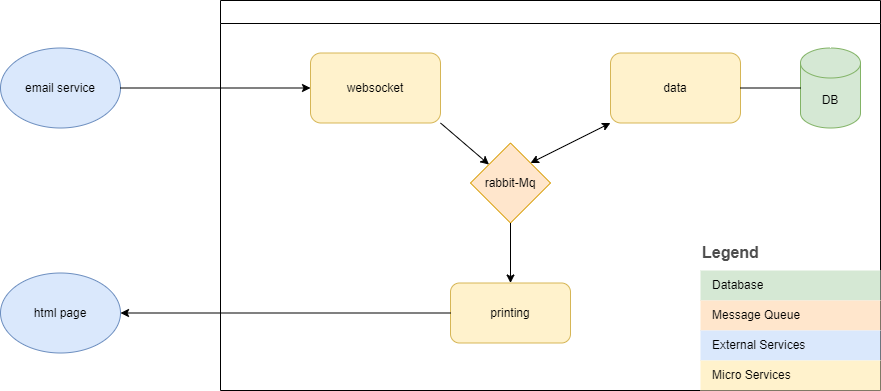

The diagram above was exported from draw.io. Its source (the exported page's mxGraphModel, read from the mxfile embedded in the PNG):
<mxGraphModel dx="2062" dy="1154" grid="1" gridSize="10" guides="1" tooltips="1" connect="1" arrows="1" fold="1" page="1" pageScale="1" pageWidth="850" pageHeight="1100" math="0" shadow="0">
  <root>
    <mxCell id="0" />
    <mxCell id="1" parent="0" />
    <mxCell id="8JkQfCT0vEy6Nt-5gIK_-1" value="" style="swimlane;" vertex="1" parent="1">
      <mxGeometry x="360" y="170" width="660" height="390" as="geometry">
        <mxRectangle x="360" y="170" width="50" height="40" as="alternateBounds" />
      </mxGeometry>
    </mxCell>
    <mxCell id="8JkQfCT0vEy6Nt-5gIK_-2" value="websocket" style="rounded=1;whiteSpace=wrap;html=1;fillColor=#fff2cc;strokeColor=#d6b656;" vertex="1" parent="8JkQfCT0vEy6Nt-5gIK_-1">
      <mxGeometry x="90" y="52.5" width="130" height="70" as="geometry" />
    </mxCell>
    <mxCell id="8JkQfCT0vEy6Nt-5gIK_-3" value="rabbit-Mq" style="rhombus;whiteSpace=wrap;html=1;fillColor=#ffe6cc;strokeColor=#d79b00;" vertex="1" parent="8JkQfCT0vEy6Nt-5gIK_-1">
      <mxGeometry x="250" y="142.5" width="80" height="80" as="geometry" />
    </mxCell>
    <mxCell id="8JkQfCT0vEy6Nt-5gIK_-5" value="" style="endArrow=classic;html=1;rounded=0;exitX=1;exitY=1;exitDx=0;exitDy=0;" edge="1" parent="8JkQfCT0vEy6Nt-5gIK_-1" source="8JkQfCT0vEy6Nt-5gIK_-2" target="8JkQfCT0vEy6Nt-5gIK_-3">
      <mxGeometry width="50" height="50" relative="1" as="geometry">
        <mxPoint x="270" y="422.5" as="sourcePoint" />
        <mxPoint x="320" y="372.5" as="targetPoint" />
      </mxGeometry>
    </mxCell>
    <mxCell id="8JkQfCT0vEy6Nt-5gIK_-6" value="data" style="rounded=1;whiteSpace=wrap;html=1;fillColor=#fff2cc;strokeColor=#d6b656;" vertex="1" parent="8JkQfCT0vEy6Nt-5gIK_-1">
      <mxGeometry x="390" y="52.5" width="130" height="70" as="geometry" />
    </mxCell>
    <mxCell id="8JkQfCT0vEy6Nt-5gIK_-7" value="" style="endArrow=classic;startArrow=classic;html=1;rounded=0;entryX=0;entryY=1;entryDx=0;entryDy=0;exitX=1;exitY=0;exitDx=0;exitDy=0;" edge="1" parent="8JkQfCT0vEy6Nt-5gIK_-1" source="8JkQfCT0vEy6Nt-5gIK_-3" target="8JkQfCT0vEy6Nt-5gIK_-6">
      <mxGeometry width="50" height="50" relative="1" as="geometry">
        <mxPoint x="180" y="522.5" as="sourcePoint" />
        <mxPoint x="230" y="472.5" as="targetPoint" />
      </mxGeometry>
    </mxCell>
    <mxCell id="8JkQfCT0vEy6Nt-5gIK_-8" value="printing" style="rounded=1;whiteSpace=wrap;html=1;fillColor=#fff2cc;strokeColor=#d6b656;" vertex="1" parent="8JkQfCT0vEy6Nt-5gIK_-1">
      <mxGeometry x="230" y="282.5" width="120" height="60" as="geometry" />
    </mxCell>
    <mxCell id="8JkQfCT0vEy6Nt-5gIK_-9" value="" style="endArrow=classic;html=1;rounded=0;exitX=0.5;exitY=1;exitDx=0;exitDy=0;entryX=0.5;entryY=0;entryDx=0;entryDy=0;" edge="1" parent="8JkQfCT0vEy6Nt-5gIK_-1" source="8JkQfCT0vEy6Nt-5gIK_-3" target="8JkQfCT0vEy6Nt-5gIK_-8">
      <mxGeometry width="50" height="50" relative="1" as="geometry">
        <mxPoint x="230" y="132.5" as="sourcePoint" />
        <mxPoint x="278.46153846153857" y="174.03846153846143" as="targetPoint" />
      </mxGeometry>
    </mxCell>
    <mxCell id="8JkQfCT0vEy6Nt-5gIK_-10" value="DB" style="shape=cylinder3;whiteSpace=wrap;html=1;boundedLbl=1;backgroundOutline=1;size=15;fillColor=#d5e8d4;strokeColor=#82b366;" vertex="1" parent="8JkQfCT0vEy6Nt-5gIK_-1">
      <mxGeometry x="580" y="47.5" width="60" height="80" as="geometry" />
    </mxCell>
    <mxCell id="8JkQfCT0vEy6Nt-5gIK_-11" value="" style="endArrow=none;html=1;rounded=0;entryX=1;entryY=0.5;entryDx=0;entryDy=0;" edge="1" parent="8JkQfCT0vEy6Nt-5gIK_-1" source="8JkQfCT0vEy6Nt-5gIK_-10" target="8JkQfCT0vEy6Nt-5gIK_-6">
      <mxGeometry width="50" height="50" relative="1" as="geometry">
        <mxPoint x="270" y="422.5" as="sourcePoint" />
        <mxPoint x="320" y="372.5" as="targetPoint" />
      </mxGeometry>
    </mxCell>
    <mxCell id="8JkQfCT0vEy6Nt-5gIK_-17" value="Legend" style="align=left;fontSize=16;fontStyle=1;strokeColor=none;fillColor=none;fontColor=#4D4D4D;spacingTop=-8;resizable=0;" vertex="1" parent="8JkQfCT0vEy6Nt-5gIK_-1">
      <mxGeometry x="480" y="240" width="180" height="30" as="geometry" />
    </mxCell>
    <mxCell id="8JkQfCT0vEy6Nt-5gIK_-18" value="" style="shape=table;html=1;whiteSpace=wrap;startSize=0;container=1;collapsible=0;childLayout=tableLayout;fillColor=none;align=left;spacingLeft=10;strokeColor=none;rounded=1;arcSize=11;fontColor=#FFFFFF;resizable=0;points=[[0.25,0,0],[0.5,0,0],[0.75,0,0],[1,0.25,0],[1,0.5,0],[1,0.75,0],[0.75,1,0],[0.5,1,0],[0.25,1,0],[0,0.75,0],[0,0.5,0],[0,0.25,0]];" vertex="1" parent="8JkQfCT0vEy6Nt-5gIK_-1">
      <mxGeometry x="480" y="270" width="180" height="120" as="geometry" />
    </mxCell>
    <mxCell id="8JkQfCT0vEy6Nt-5gIK_-19" value="Database" style="shape=partialRectangle;html=1;whiteSpace=wrap;connectable=0;fillColor=#d5e8d4;top=0;left=0;bottom=0;right=0;overflow=hidden;pointerEvents=1;align=left;spacingLeft=10;strokeColor=#82b366;" vertex="1" parent="8JkQfCT0vEy6Nt-5gIK_-18">
      <mxGeometry width="180" height="30" as="geometry" />
    </mxCell>
    <mxCell id="8JkQfCT0vEy6Nt-5gIK_-20" value="Message Queue" style="shape=partialRectangle;html=1;whiteSpace=wrap;connectable=0;fillColor=#ffe6cc;top=0;left=0;bottom=0;right=0;overflow=hidden;pointerEvents=1;align=left;spacingLeft=10;strokeColor=#d79b00;" vertex="1" parent="8JkQfCT0vEy6Nt-5gIK_-18">
      <mxGeometry y="30" width="180" height="30" as="geometry" />
    </mxCell>
    <mxCell id="8JkQfCT0vEy6Nt-5gIK_-21" value="External Services" style="shape=partialRectangle;html=1;whiteSpace=wrap;connectable=0;fillColor=#dae8fc;top=0;left=0;bottom=0;right=0;overflow=hidden;pointerEvents=1;align=left;spacingLeft=10;strokeColor=#6c8ebf;" vertex="1" parent="8JkQfCT0vEy6Nt-5gIK_-18">
      <mxGeometry y="60" width="180" height="30" as="geometry" />
    </mxCell>
    <mxCell id="8JkQfCT0vEy6Nt-5gIK_-22" value="Micro Services" style="shape=partialRectangle;html=1;whiteSpace=wrap;connectable=0;fillColor=#fff2cc;top=0;left=0;bottom=0;right=0;overflow=hidden;pointerEvents=1;align=left;spacingLeft=10;strokeColor=#d6b656;" vertex="1" parent="8JkQfCT0vEy6Nt-5gIK_-18">
      <mxGeometry y="90" width="180" height="30" as="geometry" />
    </mxCell>
    <mxCell id="8JkQfCT0vEy6Nt-5gIK_-13" value="email service" style="ellipse;whiteSpace=wrap;html=1;fillColor=#dae8fc;strokeColor=#6c8ebf;" vertex="1" parent="1">
      <mxGeometry x="140" y="217.5" width="120" height="80" as="geometry" />
    </mxCell>
    <mxCell id="8JkQfCT0vEy6Nt-5gIK_-14" value="html page" style="ellipse;whiteSpace=wrap;html=1;fillColor=#dae8fc;strokeColor=#6c8ebf;" vertex="1" parent="1">
      <mxGeometry x="140" y="442.5" width="120" height="80" as="geometry" />
    </mxCell>
    <mxCell id="8JkQfCT0vEy6Nt-5gIK_-15" value="" style="endArrow=classic;html=1;rounded=0;exitX=1;exitY=0.5;exitDx=0;exitDy=0;entryX=0;entryY=0.5;entryDx=0;entryDy=0;" edge="1" parent="1" source="8JkQfCT0vEy6Nt-5gIK_-13" target="8JkQfCT0vEy6Nt-5gIK_-2">
      <mxGeometry width="50" height="50" relative="1" as="geometry">
        <mxPoint x="400" y="610" as="sourcePoint" />
        <mxPoint x="450" y="560" as="targetPoint" />
      </mxGeometry>
    </mxCell>
    <mxCell id="8JkQfCT0vEy6Nt-5gIK_-16" value="" style="endArrow=classic;html=1;rounded=0;exitX=0;exitY=0.5;exitDx=0;exitDy=0;entryX=1;entryY=0.5;entryDx=0;entryDy=0;" edge="1" parent="1" source="8JkQfCT0vEy6Nt-5gIK_-8" target="8JkQfCT0vEy6Nt-5gIK_-14">
      <mxGeometry width="50" height="50" relative="1" as="geometry">
        <mxPoint x="400" y="610" as="sourcePoint" />
        <mxPoint x="450" y="560" as="targetPoint" />
      </mxGeometry>
    </mxCell>
  </root>
</mxGraphModel>